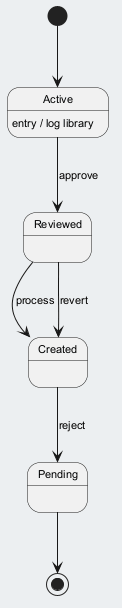

The diagram above was rendered by PlantUML. Its source (embedded in the PNG):
@startuml
skinparam backgroundColor #ECEFF1
skinparam classBackgroundColor #FFFFFF
skinparam classBorderColor #455A64
skinparam defaultFontSize 11
[*] --> Active
Active --> Reviewed : approve
Active : entry / log library
Reviewed --> Created : process
Created --> Pending : reject
Reviewed --> Created : revert
Pending --> [*]
@enduml